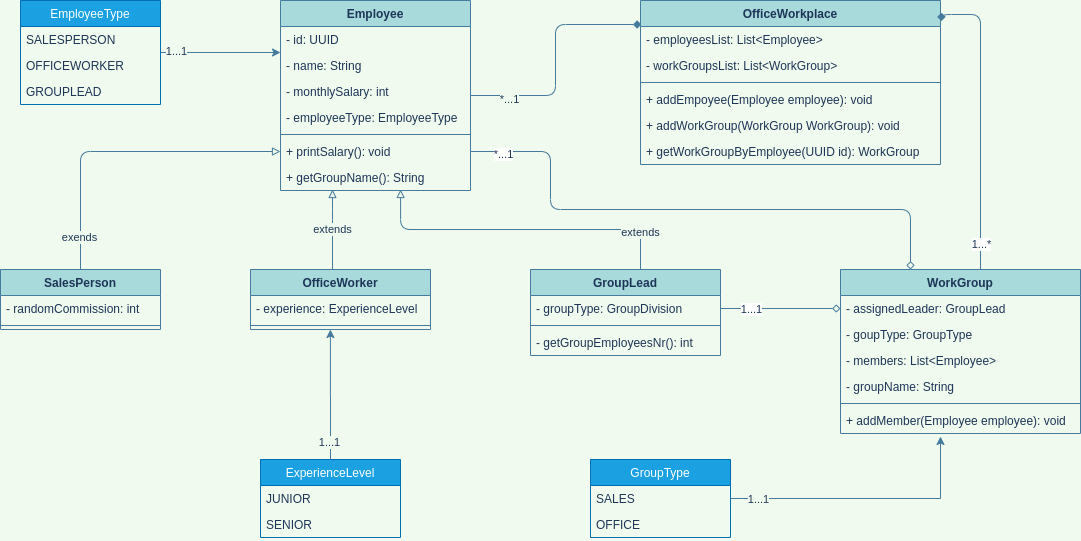

The diagram above was exported from draw.io. Its source (the exported page's mxGraphModel, read from the mxfile embedded in the PNG):
<mxGraphModel dx="106" dy="594" grid="1" gridSize="10" guides="1" tooltips="1" connect="1" arrows="1" fold="1" page="1" pageScale="1" pageWidth="1169" pageHeight="827" background="#F1FAEE" math="0" shadow="0">
  <root>
    <mxCell id="0" />
    <mxCell id="1" parent="0" />
    <mxCell id="ZZ92A6ABnCCies9PeRiH-52" style="edgeStyle=orthogonalEdgeStyle;curved=0;rounded=1;sketch=0;orthogonalLoop=1;jettySize=auto;html=1;entryX=0;entryY=0.5;entryDx=0;entryDy=0;endArrow=block;endFill=0;strokeColor=#457B9D;fillColor=#A8DADC;fontColor=#1D3557;labelBackgroundColor=#F1FAEE;" parent="1" source="ZZ92A6ABnCCies9PeRiH-9" target="ZZ92A6ABnCCies9PeRiH-8" edge="1">
      <mxGeometry relative="1" as="geometry" />
    </mxCell>
    <mxCell id="ZZ92A6ABnCCies9PeRiH-53" value="exends" style="edgeLabel;html=1;align=center;verticalAlign=middle;resizable=0;points=[];fontColor=#1D3557;labelBackgroundColor=#F1FAEE;" parent="ZZ92A6ABnCCies9PeRiH-52" vertex="1" connectable="0">
      <mxGeometry x="-0.7931" y="2" relative="1" as="geometry">
        <mxPoint as="offset" />
      </mxGeometry>
    </mxCell>
    <mxCell id="ZZ92A6ABnCCies9PeRiH-9" value="SalesPerson" style="swimlane;fontStyle=1;align=center;verticalAlign=top;childLayout=stackLayout;horizontal=1;startSize=26;horizontalStack=0;resizeParent=1;resizeParentMax=0;resizeLast=0;collapsible=1;marginBottom=0;rounded=0;sketch=0;strokeColor=#457B9D;fillColor=#A8DADC;fontColor=#1D3557;" parent="1" vertex="1">
      <mxGeometry x="1210" y="290" width="160" height="60" as="geometry" />
    </mxCell>
    <mxCell id="ZZ92A6ABnCCies9PeRiH-10" value="- randomCommission: int" style="text;strokeColor=none;fillColor=none;align=left;verticalAlign=top;spacingLeft=4;spacingRight=4;overflow=hidden;rotatable=0;points=[[0,0.5],[1,0.5]];portConstraint=eastwest;fontColor=#1D3557;" parent="ZZ92A6ABnCCies9PeRiH-9" vertex="1">
      <mxGeometry y="26" width="160" height="26" as="geometry" />
    </mxCell>
    <mxCell id="ZZ92A6ABnCCies9PeRiH-11" value="" style="line;strokeWidth=1;fillColor=none;align=left;verticalAlign=middle;spacingTop=-1;spacingLeft=3;spacingRight=3;rotatable=0;labelPosition=right;points=[];portConstraint=eastwest;strokeColor=#457B9D;fontColor=#1D3557;labelBackgroundColor=#F1FAEE;" parent="ZZ92A6ABnCCies9PeRiH-9" vertex="1">
      <mxGeometry y="52" width="160" height="8" as="geometry" />
    </mxCell>
    <mxCell id="ZZ92A6ABnCCies9PeRiH-50" style="edgeStyle=orthogonalEdgeStyle;curved=0;rounded=1;sketch=0;orthogonalLoop=1;jettySize=auto;html=1;entryX=0.003;entryY=-0.077;entryDx=0;entryDy=0;entryPerimeter=0;strokeColor=#457B9D;fillColor=#A8DADC;fontColor=#1D3557;endArrow=diamond;endFill=1;labelBackgroundColor=#F1FAEE;" parent="1" source="ZZ92A6ABnCCies9PeRiH-5" target="-kXAJaREULvO6aOlaq0W-18" edge="1">
      <mxGeometry relative="1" as="geometry">
        <Array as="points" />
      </mxGeometry>
    </mxCell>
    <mxCell id="ZZ92A6ABnCCies9PeRiH-51" value="*...1" style="edgeLabel;html=1;align=center;verticalAlign=middle;resizable=0;points=[];fontColor=#1D3557;labelBackgroundColor=#F1FAEE;" parent="ZZ92A6ABnCCies9PeRiH-50" vertex="1" connectable="0">
      <mxGeometry x="-0.6886" y="-3" relative="1" as="geometry">
        <mxPoint as="offset" />
      </mxGeometry>
    </mxCell>
    <mxCell id="ZZ92A6ABnCCies9PeRiH-5" value="Employee" style="swimlane;fontStyle=1;align=center;verticalAlign=top;childLayout=stackLayout;horizontal=1;startSize=26;horizontalStack=0;resizeParent=1;resizeParentMax=0;resizeLast=0;collapsible=1;marginBottom=0;rounded=0;sketch=0;strokeColor=#457B9D;fillColor=#A8DADC;fontColor=#1D3557;" parent="1" vertex="1">
      <mxGeometry x="1490" y="21" width="190" height="190" as="geometry" />
    </mxCell>
    <mxCell id="ZZ92A6ABnCCies9PeRiH-6" value="- id: UUID" style="text;strokeColor=none;fillColor=none;align=left;verticalAlign=top;spacingLeft=4;spacingRight=4;overflow=hidden;rotatable=0;points=[[0,0.5],[1,0.5]];portConstraint=eastwest;fontColor=#1D3557;" parent="ZZ92A6ABnCCies9PeRiH-5" vertex="1">
      <mxGeometry y="26" width="190" height="26" as="geometry" />
    </mxCell>
    <mxCell id="ZZ92A6ABnCCies9PeRiH-21" value="- name: String" style="text;strokeColor=none;fillColor=none;align=left;verticalAlign=top;spacingLeft=4;spacingRight=4;overflow=hidden;rotatable=0;points=[[0,0.5],[1,0.5]];portConstraint=eastwest;fontColor=#1D3557;" parent="ZZ92A6ABnCCies9PeRiH-5" vertex="1">
      <mxGeometry y="52" width="190" height="26" as="geometry" />
    </mxCell>
    <mxCell id="ZZ92A6ABnCCies9PeRiH-23" value="- monthlySalary: int" style="text;strokeColor=none;fillColor=none;align=left;verticalAlign=top;spacingLeft=4;spacingRight=4;overflow=hidden;rotatable=0;points=[[0,0.5],[1,0.5]];portConstraint=eastwest;fontColor=#1D3557;" parent="ZZ92A6ABnCCies9PeRiH-5" vertex="1">
      <mxGeometry y="78" width="190" height="26" as="geometry" />
    </mxCell>
    <mxCell id="-kXAJaREULvO6aOlaq0W-1" value="- employeeType: EmployeeType" style="text;strokeColor=none;fillColor=none;align=left;verticalAlign=top;spacingLeft=4;spacingRight=4;overflow=hidden;rotatable=0;points=[[0,0.5],[1,0.5]];portConstraint=eastwest;fontColor=#1D3557;" vertex="1" parent="ZZ92A6ABnCCies9PeRiH-5">
      <mxGeometry y="104" width="190" height="26" as="geometry" />
    </mxCell>
    <mxCell id="ZZ92A6ABnCCies9PeRiH-7" value="" style="line;strokeWidth=1;fillColor=none;align=left;verticalAlign=middle;spacingTop=-1;spacingLeft=3;spacingRight=3;rotatable=0;labelPosition=right;points=[];portConstraint=eastwest;strokeColor=#457B9D;fontColor=#1D3557;labelBackgroundColor=#F1FAEE;" parent="ZZ92A6ABnCCies9PeRiH-5" vertex="1">
      <mxGeometry y="130" width="190" height="8" as="geometry" />
    </mxCell>
    <mxCell id="ZZ92A6ABnCCies9PeRiH-8" value="+ printSalary(): void" style="text;strokeColor=none;fillColor=none;align=left;verticalAlign=top;spacingLeft=4;spacingRight=4;overflow=hidden;rotatable=0;points=[[0,0.5],[1,0.5]];portConstraint=eastwest;fontColor=#1D3557;" parent="ZZ92A6ABnCCies9PeRiH-5" vertex="1">
      <mxGeometry y="138" width="190" height="26" as="geometry" />
    </mxCell>
    <mxCell id="-kXAJaREULvO6aOlaq0W-14" value="+ getGroupName(): String" style="text;strokeColor=none;fillColor=none;align=left;verticalAlign=top;spacingLeft=4;spacingRight=4;overflow=hidden;rotatable=0;points=[[0,0.5],[1,0.5]];portConstraint=eastwest;fontColor=#1D3557;" vertex="1" parent="ZZ92A6ABnCCies9PeRiH-5">
      <mxGeometry y="164" width="190" height="26" as="geometry" />
    </mxCell>
    <mxCell id="ZZ92A6ABnCCies9PeRiH-1" value="OfficeWorkplace" style="swimlane;fontStyle=1;align=center;verticalAlign=top;childLayout=stackLayout;horizontal=1;startSize=26;horizontalStack=0;resizeParent=1;resizeParentMax=0;resizeLast=0;collapsible=1;marginBottom=0;rounded=0;sketch=0;strokeColor=#457B9D;fillColor=#A8DADC;fontColor=#1D3557;" parent="1" vertex="1">
      <mxGeometry x="1850" y="21" width="300" height="164" as="geometry" />
    </mxCell>
    <mxCell id="-kXAJaREULvO6aOlaq0W-18" value="- employeesList: List&lt;Employee&gt;" style="text;strokeColor=none;fillColor=none;align=left;verticalAlign=top;spacingLeft=4;spacingRight=4;overflow=hidden;rotatable=0;points=[[0,0.5],[1,0.5]];portConstraint=eastwest;fontColor=#1D3557;" vertex="1" parent="ZZ92A6ABnCCies9PeRiH-1">
      <mxGeometry y="26" width="300" height="26" as="geometry" />
    </mxCell>
    <mxCell id="-kXAJaREULvO6aOlaq0W-15" value="- workGroupsList: List&lt;WorkGroup&gt;" style="text;strokeColor=none;fillColor=none;align=left;verticalAlign=top;spacingLeft=4;spacingRight=4;overflow=hidden;rotatable=0;points=[[0,0.5],[1,0.5]];portConstraint=eastwest;fontColor=#1D3557;" vertex="1" parent="ZZ92A6ABnCCies9PeRiH-1">
      <mxGeometry y="52" width="300" height="26" as="geometry" />
    </mxCell>
    <mxCell id="ZZ92A6ABnCCies9PeRiH-3" value="" style="line;strokeWidth=1;fillColor=none;align=left;verticalAlign=middle;spacingTop=-1;spacingLeft=3;spacingRight=3;rotatable=0;labelPosition=right;points=[];portConstraint=eastwest;strokeColor=#457B9D;fontColor=#1D3557;labelBackgroundColor=#F1FAEE;" parent="ZZ92A6ABnCCies9PeRiH-1" vertex="1">
      <mxGeometry y="78" width="300" height="8" as="geometry" />
    </mxCell>
    <mxCell id="ZZ92A6ABnCCies9PeRiH-4" value="+ addEmpoyee(Employee employee): void" style="text;strokeColor=none;fillColor=none;align=left;verticalAlign=top;spacingLeft=4;spacingRight=4;overflow=hidden;rotatable=0;points=[[0,0.5],[1,0.5]];portConstraint=eastwest;fontColor=#1D3557;" parent="ZZ92A6ABnCCies9PeRiH-1" vertex="1">
      <mxGeometry y="86" width="300" height="26" as="geometry" />
    </mxCell>
    <mxCell id="-kXAJaREULvO6aOlaq0W-16" value="+ addWorkGroup(WorkGroup WorkGroup): void" style="text;strokeColor=none;fillColor=none;align=left;verticalAlign=top;spacingLeft=4;spacingRight=4;overflow=hidden;rotatable=0;points=[[0,0.5],[1,0.5]];portConstraint=eastwest;fontColor=#1D3557;" vertex="1" parent="ZZ92A6ABnCCies9PeRiH-1">
      <mxGeometry y="112" width="300" height="26" as="geometry" />
    </mxCell>
    <mxCell id="-kXAJaREULvO6aOlaq0W-17" value="+ getWorkGroupByEmployee(UUID id): WorkGroup" style="text;strokeColor=none;fillColor=none;align=left;verticalAlign=top;spacingLeft=4;spacingRight=4;overflow=hidden;rotatable=0;points=[[0,0.5],[1,0.5]];portConstraint=eastwest;fontColor=#1D3557;" vertex="1" parent="ZZ92A6ABnCCies9PeRiH-1">
      <mxGeometry y="138" width="300" height="26" as="geometry" />
    </mxCell>
    <mxCell id="-kXAJaREULvO6aOlaq0W-8" style="edgeStyle=orthogonalEdgeStyle;rounded=0;orthogonalLoop=1;jettySize=auto;html=1;labelBackgroundColor=#F1FAEE;strokeColor=#457B9D;fontColor=#1D3557;" edge="1" parent="1" source="ZZ92A6ABnCCies9PeRiH-28">
      <mxGeometry relative="1" as="geometry">
        <mxPoint x="1490" y="73" as="targetPoint" />
        <Array as="points">
          <mxPoint x="1490" y="73" />
        </Array>
      </mxGeometry>
    </mxCell>
    <mxCell id="-kXAJaREULvO6aOlaq0W-9" value="1...1" style="edgeLabel;html=1;align=center;verticalAlign=middle;resizable=0;points=[];labelBackgroundColor=#F1FAEE;fontColor=#1D3557;" vertex="1" connectable="0" parent="-kXAJaREULvO6aOlaq0W-8">
      <mxGeometry x="-0.7467" y="2" relative="1" as="geometry">
        <mxPoint as="offset" />
      </mxGeometry>
    </mxCell>
    <mxCell id="ZZ92A6ABnCCies9PeRiH-28" value="EmployeeType" style="swimlane;fontStyle=0;childLayout=stackLayout;horizontal=1;startSize=26;horizontalStack=0;resizeParent=1;resizeParentMax=0;resizeLast=0;collapsible=1;marginBottom=0;rounded=0;sketch=0;strokeColor=#006EAF;fontColor=#ffffff;fillColor=#1ba1e2;" parent="1" vertex="1">
      <mxGeometry x="1230" y="21" width="140" height="104" as="geometry" />
    </mxCell>
    <mxCell id="ZZ92A6ABnCCies9PeRiH-29" value="SALESPERSON" style="text;strokeColor=none;fillColor=none;align=left;verticalAlign=top;spacingLeft=4;spacingRight=4;overflow=hidden;rotatable=0;points=[[0,0.5],[1,0.5]];portConstraint=eastwest;fontColor=#1D3557;" parent="ZZ92A6ABnCCies9PeRiH-28" vertex="1">
      <mxGeometry y="26" width="140" height="26" as="geometry" />
    </mxCell>
    <mxCell id="ZZ92A6ABnCCies9PeRiH-30" value="OFFICEWORKER" style="text;strokeColor=none;fillColor=none;align=left;verticalAlign=top;spacingLeft=4;spacingRight=4;overflow=hidden;rotatable=0;points=[[0,0.5],[1,0.5]];portConstraint=eastwest;fontColor=#1D3557;" parent="ZZ92A6ABnCCies9PeRiH-28" vertex="1">
      <mxGeometry y="52" width="140" height="26" as="geometry" />
    </mxCell>
    <mxCell id="ZZ92A6ABnCCies9PeRiH-31" value="GROUPLEAD" style="text;strokeColor=none;fillColor=none;align=left;verticalAlign=top;spacingLeft=4;spacingRight=4;overflow=hidden;rotatable=0;points=[[0,0.5],[1,0.5]];portConstraint=eastwest;fontColor=#1D3557;" parent="ZZ92A6ABnCCies9PeRiH-28" vertex="1">
      <mxGeometry y="78" width="140" height="26" as="geometry" />
    </mxCell>
    <mxCell id="-kXAJaREULvO6aOlaq0W-6" style="edgeStyle=orthogonalEdgeStyle;rounded=0;orthogonalLoop=1;jettySize=auto;html=1;entryX=0.444;entryY=1;entryDx=0;entryDy=0;entryPerimeter=0;labelBackgroundColor=#F1FAEE;strokeColor=#457B9D;fontColor=#1D3557;" edge="1" parent="1" source="ZZ92A6ABnCCies9PeRiH-40" target="ZZ92A6ABnCCies9PeRiH-15">
      <mxGeometry relative="1" as="geometry" />
    </mxCell>
    <mxCell id="-kXAJaREULvO6aOlaq0W-7" value="1...1" style="edgeLabel;html=1;align=center;verticalAlign=middle;resizable=0;points=[];labelBackgroundColor=#F1FAEE;fontColor=#1D3557;" vertex="1" connectable="0" parent="-kXAJaREULvO6aOlaq0W-6">
      <mxGeometry x="0.0008" y="47" relative="1" as="geometry">
        <mxPoint x="46" y="47" as="offset" />
      </mxGeometry>
    </mxCell>
    <mxCell id="ZZ92A6ABnCCies9PeRiH-36" value="GroupType" style="swimlane;fontStyle=0;childLayout=stackLayout;horizontal=1;startSize=26;horizontalStack=0;resizeParent=1;resizeParentMax=0;resizeLast=0;collapsible=1;marginBottom=0;rounded=0;sketch=0;strokeColor=#006EAF;fontColor=#ffffff;fillColor=#1ba1e2;" parent="1" vertex="1">
      <mxGeometry x="1800" y="480" width="140" height="78" as="geometry" />
    </mxCell>
    <mxCell id="ZZ92A6ABnCCies9PeRiH-37" value="SALES" style="text;strokeColor=none;fillColor=none;align=left;verticalAlign=top;spacingLeft=4;spacingRight=4;overflow=hidden;rotatable=0;points=[[0,0.5],[1,0.5]];portConstraint=eastwest;fontColor=#1D3557;" parent="ZZ92A6ABnCCies9PeRiH-36" vertex="1">
      <mxGeometry y="26" width="140" height="26" as="geometry" />
    </mxCell>
    <mxCell id="ZZ92A6ABnCCies9PeRiH-38" value="OFFICE" style="text;strokeColor=none;fillColor=none;align=left;verticalAlign=top;spacingLeft=4;spacingRight=4;overflow=hidden;rotatable=0;points=[[0,0.5],[1,0.5]];portConstraint=eastwest;fontColor=#1D3557;" parent="ZZ92A6ABnCCies9PeRiH-36" vertex="1">
      <mxGeometry y="52" width="140" height="26" as="geometry" />
    </mxCell>
    <mxCell id="-kXAJaREULvO6aOlaq0W-19" style="edgeStyle=orthogonalEdgeStyle;curved=0;rounded=1;sketch=0;orthogonalLoop=1;jettySize=auto;html=1;entryX=1.003;entryY=0.074;entryDx=0;entryDy=0;entryPerimeter=0;startArrow=none;startFill=0;endArrow=diamond;endFill=1;strokeColor=#457B9D;fillColor=#A8DADC;fontColor=#1D3557;" edge="1" parent="1" source="ZZ92A6ABnCCies9PeRiH-45" target="ZZ92A6ABnCCies9PeRiH-1">
      <mxGeometry relative="1" as="geometry">
        <Array as="points">
          <mxPoint x="2190" y="35" />
        </Array>
      </mxGeometry>
    </mxCell>
    <mxCell id="-kXAJaREULvO6aOlaq0W-20" value="1...*" style="edgeLabel;html=1;align=center;verticalAlign=middle;resizable=0;points=[];fontColor=#1D3557;" vertex="1" connectable="0" parent="-kXAJaREULvO6aOlaq0W-19">
      <mxGeometry x="-0.8231" relative="1" as="geometry">
        <mxPoint as="offset" />
      </mxGeometry>
    </mxCell>
    <mxCell id="ZZ92A6ABnCCies9PeRiH-45" value="WorkGroup" style="swimlane;fontStyle=1;align=center;verticalAlign=top;childLayout=stackLayout;horizontal=1;startSize=26;horizontalStack=0;resizeParent=1;resizeParentMax=0;resizeLast=0;collapsible=1;marginBottom=0;rounded=0;sketch=0;strokeColor=#457B9D;fillColor=#A8DADC;fontColor=#1D3557;" parent="1" vertex="1">
      <mxGeometry x="2050" y="290" width="240" height="164" as="geometry" />
    </mxCell>
    <mxCell id="ZZ92A6ABnCCies9PeRiH-46" value="- assignedLeader: GroupLead" style="text;strokeColor=none;fillColor=none;align=left;verticalAlign=top;spacingLeft=4;spacingRight=4;overflow=hidden;rotatable=0;points=[[0,0.5],[1,0.5]];portConstraint=eastwest;fontColor=#1D3557;" parent="ZZ92A6ABnCCies9PeRiH-45" vertex="1">
      <mxGeometry y="26" width="240" height="26" as="geometry" />
    </mxCell>
    <mxCell id="EESPdNVnygj1LFeZ4f3j-1" value="- goupType: GroupType" style="text;strokeColor=none;fillColor=none;align=left;verticalAlign=top;spacingLeft=4;spacingRight=4;overflow=hidden;rotatable=0;points=[[0,0.5],[1,0.5]];portConstraint=eastwest;fontColor=#1D3557;" parent="ZZ92A6ABnCCies9PeRiH-45" vertex="1">
      <mxGeometry y="52" width="240" height="26" as="geometry" />
    </mxCell>
    <mxCell id="EESPdNVnygj1LFeZ4f3j-2" value="- members: List&lt;Employee&gt;" style="text;strokeColor=none;fillColor=none;align=left;verticalAlign=top;spacingLeft=4;spacingRight=4;overflow=hidden;rotatable=0;points=[[0,0.5],[1,0.5]];portConstraint=eastwest;fontColor=#1D3557;" parent="ZZ92A6ABnCCies9PeRiH-45" vertex="1">
      <mxGeometry y="78" width="240" height="26" as="geometry" />
    </mxCell>
    <mxCell id="-kXAJaREULvO6aOlaq0W-2" value="- groupName: String" style="text;strokeColor=none;fillColor=none;align=left;verticalAlign=top;spacingLeft=4;spacingRight=4;overflow=hidden;rotatable=0;points=[[0,0.5],[1,0.5]];portConstraint=eastwest;fontColor=#1D3557;" vertex="1" parent="ZZ92A6ABnCCies9PeRiH-45">
      <mxGeometry y="104" width="240" height="26" as="geometry" />
    </mxCell>
    <mxCell id="ZZ92A6ABnCCies9PeRiH-47" value="" style="line;strokeWidth=1;fillColor=none;align=left;verticalAlign=middle;spacingTop=-1;spacingLeft=3;spacingRight=3;rotatable=0;labelPosition=right;points=[];portConstraint=eastwest;strokeColor=#457B9D;fontColor=#1D3557;labelBackgroundColor=#F1FAEE;" parent="ZZ92A6ABnCCies9PeRiH-45" vertex="1">
      <mxGeometry y="130" width="240" height="8" as="geometry" />
    </mxCell>
    <mxCell id="-kXAJaREULvO6aOlaq0W-21" value="+ addMember(Employee employee): void" style="text;strokeColor=none;fillColor=none;align=left;verticalAlign=top;spacingLeft=4;spacingRight=4;overflow=hidden;rotatable=0;points=[[0,0.5],[1,0.5]];portConstraint=eastwest;fontColor=#1D3557;" vertex="1" parent="ZZ92A6ABnCCies9PeRiH-45">
      <mxGeometry y="138" width="240" height="26" as="geometry" />
    </mxCell>
    <mxCell id="ZZ92A6ABnCCies9PeRiH-54" value="extends" style="edgeStyle=orthogonalEdgeStyle;curved=0;rounded=1;sketch=0;orthogonalLoop=1;jettySize=auto;html=1;endArrow=block;endFill=0;strokeColor=#457B9D;fillColor=#A8DADC;fontColor=#1D3557;labelBackgroundColor=#F1FAEE;" parent="1" source="ZZ92A6ABnCCies9PeRiH-13" edge="1">
      <mxGeometry relative="1" as="geometry">
        <Array as="points">
          <mxPoint x="1542" y="240" />
          <mxPoint x="1542" y="240" />
        </Array>
        <mxPoint x="1542" y="210" as="targetPoint" />
      </mxGeometry>
    </mxCell>
    <mxCell id="ZZ92A6ABnCCies9PeRiH-13" value="OfficeWorker" style="swimlane;fontStyle=1;align=center;verticalAlign=top;childLayout=stackLayout;horizontal=1;startSize=26;horizontalStack=0;resizeParent=1;resizeParentMax=0;resizeLast=0;collapsible=1;marginBottom=0;rounded=0;sketch=0;strokeColor=#457B9D;fillColor=#A8DADC;fontColor=#1D3557;" parent="1" vertex="1">
      <mxGeometry x="1460" y="290" width="180" height="60" as="geometry" />
    </mxCell>
    <mxCell id="ZZ92A6ABnCCies9PeRiH-14" value="- experience: ExperienceLevel" style="text;strokeColor=none;fillColor=none;align=left;verticalAlign=top;spacingLeft=4;spacingRight=4;overflow=hidden;rotatable=0;points=[[0,0.5],[1,0.5]];portConstraint=eastwest;fontColor=#1D3557;" parent="ZZ92A6ABnCCies9PeRiH-13" vertex="1">
      <mxGeometry y="26" width="180" height="26" as="geometry" />
    </mxCell>
    <mxCell id="ZZ92A6ABnCCies9PeRiH-15" value="" style="line;strokeWidth=1;fillColor=none;align=left;verticalAlign=middle;spacingTop=-1;spacingLeft=3;spacingRight=3;rotatable=0;labelPosition=right;points=[];portConstraint=eastwest;strokeColor=#457B9D;fontColor=#1D3557;labelBackgroundColor=#F1FAEE;" parent="ZZ92A6ABnCCies9PeRiH-13" vertex="1">
      <mxGeometry y="52" width="180" height="8" as="geometry" />
    </mxCell>
    <mxCell id="ZZ92A6ABnCCies9PeRiH-55" style="edgeStyle=orthogonalEdgeStyle;curved=0;rounded=1;sketch=0;orthogonalLoop=1;jettySize=auto;html=1;endArrow=block;endFill=0;strokeColor=#457B9D;fillColor=#A8DADC;fontColor=#1D3557;labelBackgroundColor=#F1FAEE;entryX=0.632;entryY=0.962;entryDx=0;entryDy=0;entryPerimeter=0;" parent="1" source="ZZ92A6ABnCCies9PeRiH-17" edge="1" target="-kXAJaREULvO6aOlaq0W-14">
      <mxGeometry relative="1" as="geometry">
        <mxPoint x="1610" y="220" as="targetPoint" />
        <Array as="points">
          <mxPoint x="1850" y="250" />
          <mxPoint x="1610" y="250" />
        </Array>
      </mxGeometry>
    </mxCell>
    <mxCell id="ZZ92A6ABnCCies9PeRiH-56" value="extends" style="edgeLabel;html=1;align=center;verticalAlign=middle;resizable=0;points=[];fontColor=#1D3557;labelBackgroundColor=#F1FAEE;" parent="ZZ92A6ABnCCies9PeRiH-55" vertex="1" connectable="0">
      <mxGeometry x="-0.7639" y="1" relative="1" as="geometry">
        <mxPoint as="offset" />
      </mxGeometry>
    </mxCell>
    <mxCell id="-kXAJaREULvO6aOlaq0W-12" style="edgeStyle=orthogonalEdgeStyle;curved=0;rounded=1;sketch=0;orthogonalLoop=1;jettySize=auto;html=1;startArrow=none;startFill=0;endArrow=diamond;endFill=0;strokeColor=#457B9D;fillColor=#A8DADC;fontColor=#1D3557;" edge="1" parent="1" source="ZZ92A6ABnCCies9PeRiH-17" target="ZZ92A6ABnCCies9PeRiH-46">
      <mxGeometry relative="1" as="geometry">
        <Array as="points">
          <mxPoint x="1960" y="329" />
          <mxPoint x="1960" y="329" />
        </Array>
      </mxGeometry>
    </mxCell>
    <mxCell id="-kXAJaREULvO6aOlaq0W-13" value="1...1" style="edgeLabel;html=1;align=center;verticalAlign=middle;resizable=0;points=[];fontColor=#1D3557;" vertex="1" connectable="0" parent="-kXAJaREULvO6aOlaq0W-12">
      <mxGeometry x="-0.5" y="-14" relative="1" as="geometry">
        <mxPoint y="-14" as="offset" />
      </mxGeometry>
    </mxCell>
    <mxCell id="ZZ92A6ABnCCies9PeRiH-17" value="GroupLead" style="swimlane;fontStyle=1;align=center;verticalAlign=top;childLayout=stackLayout;horizontal=1;startSize=26;horizontalStack=0;resizeParent=1;resizeParentMax=0;resizeLast=0;collapsible=1;marginBottom=0;rounded=0;sketch=0;strokeColor=#457B9D;fillColor=#A8DADC;fontColor=#1D3557;" parent="1" vertex="1">
      <mxGeometry x="1740" y="290" width="190" height="86" as="geometry" />
    </mxCell>
    <mxCell id="ZZ92A6ABnCCies9PeRiH-18" value="- groupType: GroupDivision" style="text;strokeColor=none;fillColor=none;align=left;verticalAlign=top;spacingLeft=4;spacingRight=4;overflow=hidden;rotatable=0;points=[[0,0.5],[1,0.5]];portConstraint=eastwest;fontColor=#1D3557;" parent="ZZ92A6ABnCCies9PeRiH-17" vertex="1">
      <mxGeometry y="26" width="190" height="26" as="geometry" />
    </mxCell>
    <mxCell id="ZZ92A6ABnCCies9PeRiH-19" value="" style="line;strokeWidth=1;fillColor=none;align=left;verticalAlign=middle;spacingTop=-1;spacingLeft=3;spacingRight=3;rotatable=0;labelPosition=right;points=[];portConstraint=eastwest;strokeColor=#457B9D;fontColor=#1D3557;labelBackgroundColor=#F1FAEE;" parent="ZZ92A6ABnCCies9PeRiH-17" vertex="1">
      <mxGeometry y="52" width="190" height="8" as="geometry" />
    </mxCell>
    <mxCell id="ZZ92A6ABnCCies9PeRiH-44" value="- getGroupEmployeesNr(): int" style="text;strokeColor=none;fillColor=none;align=left;verticalAlign=top;spacingLeft=4;spacingRight=4;overflow=hidden;rotatable=0;points=[[0,0.5],[1,0.5]];portConstraint=eastwest;fontColor=#1D3557;" parent="ZZ92A6ABnCCies9PeRiH-17" vertex="1">
      <mxGeometry y="60" width="190" height="26" as="geometry" />
    </mxCell>
    <mxCell id="-kXAJaREULvO6aOlaq0W-4" style="edgeStyle=orthogonalEdgeStyle;rounded=0;orthogonalLoop=1;jettySize=auto;html=1;labelBackgroundColor=#F1FAEE;strokeColor=#457B9D;fontColor=#1D3557;" edge="1" parent="1" source="ZZ92A6ABnCCies9PeRiH-37">
      <mxGeometry relative="1" as="geometry">
        <mxPoint x="2150" y="457" as="targetPoint" />
        <Array as="points">
          <mxPoint x="2150" y="519" />
          <mxPoint x="2150" y="457" />
        </Array>
      </mxGeometry>
    </mxCell>
    <mxCell id="-kXAJaREULvO6aOlaq0W-5" value="1...1" style="edgeLabel;html=1;align=center;verticalAlign=middle;resizable=0;points=[];labelBackgroundColor=#F1FAEE;fontColor=#1D3557;" vertex="1" connectable="0" parent="-kXAJaREULvO6aOlaq0W-4">
      <mxGeometry x="-0.7993" y="-3" relative="1" as="geometry">
        <mxPoint y="-3" as="offset" />
      </mxGeometry>
    </mxCell>
    <mxCell id="ZZ92A6ABnCCies9PeRiH-40" value="ExperienceLevel" style="swimlane;fontStyle=0;childLayout=stackLayout;horizontal=1;startSize=26;horizontalStack=0;resizeParent=1;resizeParentMax=0;resizeLast=0;collapsible=1;marginBottom=0;rounded=0;sketch=0;strokeColor=#006EAF;fontColor=#ffffff;fillColor=#1ba1e2;" parent="1" vertex="1">
      <mxGeometry x="1470" y="480" width="140" height="78" as="geometry" />
    </mxCell>
    <mxCell id="ZZ92A6ABnCCies9PeRiH-41" value="JUNIOR" style="text;strokeColor=none;fillColor=none;align=left;verticalAlign=top;spacingLeft=4;spacingRight=4;overflow=hidden;rotatable=0;points=[[0,0.5],[1,0.5]];portConstraint=eastwest;fontColor=#1D3557;" parent="ZZ92A6ABnCCies9PeRiH-40" vertex="1">
      <mxGeometry y="26" width="140" height="26" as="geometry" />
    </mxCell>
    <mxCell id="ZZ92A6ABnCCies9PeRiH-42" value="SENIOR" style="text;strokeColor=none;fillColor=none;align=left;verticalAlign=top;spacingLeft=4;spacingRight=4;overflow=hidden;rotatable=0;points=[[0,0.5],[1,0.5]];portConstraint=eastwest;fontColor=#1D3557;" parent="ZZ92A6ABnCCies9PeRiH-40" vertex="1">
      <mxGeometry y="52" width="140" height="26" as="geometry" />
    </mxCell>
    <mxCell id="-kXAJaREULvO6aOlaq0W-10" style="edgeStyle=orthogonalEdgeStyle;curved=0;rounded=1;sketch=0;orthogonalLoop=1;jettySize=auto;html=1;startArrow=none;startFill=0;endArrow=diamond;endFill=0;strokeColor=#457B9D;fillColor=#A8DADC;fontColor=#1D3557;exitX=1;exitY=0.5;exitDx=0;exitDy=0;" edge="1" parent="1" source="ZZ92A6ABnCCies9PeRiH-8" target="ZZ92A6ABnCCies9PeRiH-45">
      <mxGeometry relative="1" as="geometry">
        <Array as="points">
          <mxPoint x="1760" y="172" />
          <mxPoint x="1760" y="230" />
          <mxPoint x="2120" y="230" />
        </Array>
      </mxGeometry>
    </mxCell>
    <mxCell id="-kXAJaREULvO6aOlaq0W-11" value="*...1" style="edgeLabel;html=1;align=center;verticalAlign=middle;resizable=0;points=[];fontColor=#1D3557;" vertex="1" connectable="0" parent="-kXAJaREULvO6aOlaq0W-10">
      <mxGeometry x="-0.8856" y="-2" relative="1" as="geometry">
        <mxPoint as="offset" />
      </mxGeometry>
    </mxCell>
  </root>
</mxGraphModel>